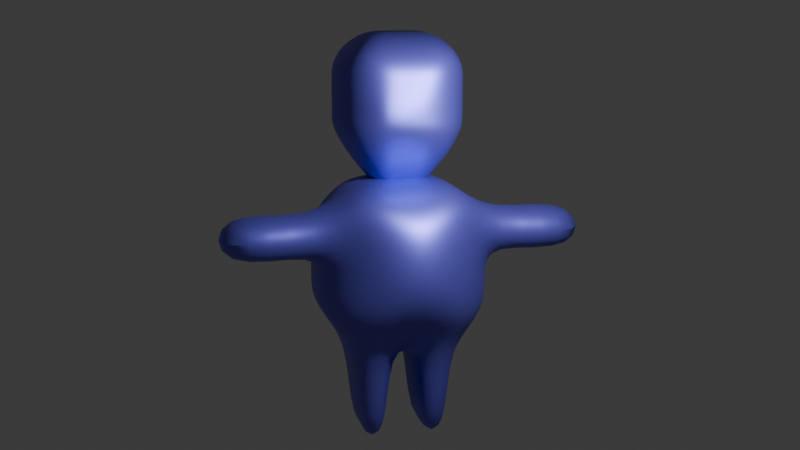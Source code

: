# Source: BONHOMME_BLEU.blend  (saved by Blender 5.1.29; exported with 4.5.12 LTS)
import bpy
from mathutils import Matrix  # noqa: F401  (used for matrix-valued properties, if any)

bpy.ops.wm.read_factory_settings(use_empty=True)
scene = bpy.context.scene
scene.name = 'Scene'

# ---- collections
col_collection = bpy.data.collections.new('Collection'); scene.collection.children.link(col_collection)

# ---- materials (node trees are filled in below, after node groups)
mat_material = bpy.data.materials.new('Material')
mat_material.alpha_threshold = 0.0
mat_material.use_backface_culling_lightprobe_volume = False
mat_material.roughness = 0.5
mat_material.line_color = (0.0, 0.0, 0.0, 1.0)

# ---- node groups
ng_smooth_by_angle = bpy.data.node_groups.new('Smooth by Angle', 'GeometryNodeTree')
_s = ng_smooth_by_angle.interface.new_socket(name='Mesh', in_out='OUTPUT', socket_type='NodeSocketGeometry')
_s = ng_smooth_by_angle.interface.new_socket(name='Mesh', in_out='INPUT', socket_type='NodeSocketGeometry')
_s = ng_smooth_by_angle.interface.new_socket(name='Angle', in_out='INPUT', socket_type='NodeSocketFloat')
_s.subtype = 'ANGLE'
_s.default_value = 0.5236
_s.min_value = 0.0
_s.max_value = 3.142
_s.description = 'Maximum face angle for smooth edges'
_s = ng_smooth_by_angle.interface.new_socket(name='Ignore Sharpness', in_out='INPUT', socket_type='NodeSocketBool')
_s.force_non_field = True
ng_smooth_by_angle.is_modifier = True
_N = ng_smooth_by_angle.nodes; _L = ng_smooth_by_angle.links
n0 = _N.new('GeometryNodeSetShadeSmooth'); n0.name = 'Set Shade Smooth'; n0.location = (120, -80)
n0.domain = 'EDGE'
n1 = _N.new('GeometryNodeSetShadeSmooth'); n1.name = 'Set Shade Smooth.001'; n1.location = (300, -80)
n2 = _N.new('NodeGroupOutput'); n2.name = 'Group Output'; n2.location = (480, -80)
n3 = _N.new('GeometryNodeInputMeshEdgeAngle'); n3.name = 'Edge Angle'; n3.location = (-440, -240)
n4 = _N.new('NodeGroupInput'); n4.name = 'Group Input'; n4.location = (-80, -80)
n5 = _N.new('GeometryNodeInputEdgeSmooth'); n5.name = 'Is Edge Smooth'; n5.location = (-260, -120)
n6 = _N.new('GeometryNodeInputShadeSmooth'); n6.name = 'Is Shade Smooth'; n6.location = (-440, -397)
n7 = _N.new('FunctionNodeCompare'); n7.name = 'Compare'; n7.location = (-260, -260)
n7.operation = 'LESS_EQUAL'
n7.inputs[6].default_value = (0.0, 0.0, 0.0, 0.0)
n7.inputs[7].default_value = (0.0, 0.0, 0.0, 0.0)
n8 = _N.new('FunctionNodeBooleanMath'); n8.name = 'Boolean Math.001'; n8.location = (-80, -260)
n9 = _N.new('NodeGroupInput'); n9.name = 'Group Input.001'; n9.location = (-440, -329)
n10 = _N.new('NodeGroupInput'); n10.name = 'Group Input.002'; n10.location = (-259, -189)
n11 = _N.new('FunctionNodeBooleanMath'); n11.name = 'Boolean Math'; n11.location = (-80, -149)
n11.operation = 'OR'
n12 = _N.new('FunctionNodeBooleanMath'); n12.name = 'Boolean Math.002'; n12.location = (-260, -380)
n12.operation = 'OR'
n13 = _N.new('NodeGroupInput'); n13.name = 'Group Input.003'; n13.location = (-440, -460)
_L.new(n3.outputs[0], n7.inputs[0])
_L.new(n1.outputs[0], n2.inputs[0])
_L.new(n9.outputs[1], n7.inputs[1])
_L.new(n7.outputs[0], n8.inputs[0])
_L.new(n4.outputs[0], n0.inputs[0])
_L.new(n0.outputs[0], n1.inputs[0])
_L.new(n8.outputs[0], n0.inputs[2])
_L.new(n10.outputs[2], n11.inputs[1])
_L.new(n5.outputs[0], n11.inputs[0])
_L.new(n11.outputs[0], n0.inputs[1])
_L.new(n13.outputs[2], n12.inputs[1])
_L.new(n6.outputs[0], n12.inputs[0])
_L.new(n12.outputs[0], n8.inputs[1])
n2.is_active_output = True

# ---- material node trees
mat_material.use_nodes = True; mat_material.node_tree.nodes.clear()
_N = mat_material.node_tree.nodes; _L = mat_material.node_tree.links
n0 = _N.new('ShaderNodeOutputMaterial'); n0.name = 'Material Output'; n0.location = (200, 100)
n1 = _N.new('ShaderNodeBsdfPrincipled'); n1.name = 'Principled BSDF'; n1.location = (-200, 100)
n1.inputs[0].default_value = (0.1697, 0.16, 0.8, 1.0)
n1.inputs[1].default_value = 0.7424
_L.new(n1.outputs[0], n0.inputs[0])
n0.is_active_output = True

# ---- world
world_world = bpy.data.worlds.new('World'); scene.world = world_world
world_world.use_nodes = True; world_world.node_tree.nodes.clear()
_N = world_world.node_tree.nodes; _L = world_world.node_tree.links
n0 = _N.new('ShaderNodeOutputWorld'); n0.name = 'World Output'; n0.location = (200, 100)
n1 = _N.new('ShaderNodeBackground'); n1.name = 'Background'; n1.location = (-200, 100)
n1.inputs[0].default_value = (0.05088, 0.05088, 0.05088, 1.0)
_L.new(n1.outputs[0], n0.inputs[0])
n0.is_active_output = True
world_world.color = (0.05088, 0.05088, 0.05088)
world_world.sun_shadow_jitter_overblur = 0.0

# ---- cameras
cam_camera = bpy.data.cameras.new('Camera')
cam_camera.clip_end = 100.0
cam_camera.ortho_scale = 7.314

# ---- lights
light_light = bpy.data.lights.new('Light', 'POINT')
light_light.energy = 1000.0
light_light.shadow_soft_size = 0.1

# ---- meshes
me_cube_001 = bpy.data.meshes.new('Cube.001')
me_cube_001.from_pydata([(0.5505, 1.0, 1.458), (0.5505, 0.5505, 1.908), (1.0, 0.5505, 1.458), (0.3406, 0.3406, -0.5566), (0.5505, 1.0, 0.3571), (1.0, 0.5505, 0.3571), (1.0, -0.5505, 1.458), (0.5505, -0.5505, 1.908), (0.5505, -1.0, 1.458), (1.0, -0.5505, 0.3571), (0.5505, -1.0, 0.3571), (0.3406, -0.3406, -0.5566), (-0.5505, 1.0, 1.458), (-1.0, 0.5505, 1.458), (-0.5505, 0.5505, 1.908), (-1.0, 0.5505, 0.3571), (-0.5505, 1.0, 0.3571), (-0.3406, 0.3406, -0.5566), (-1.0, -0.5505, 1.458), (-0.5505, -1.0, 1.458), (-0.5505, -0.5505, 1.908), (-0.3406, -0.3406, -0.5566), (-0.5505, -1.0, 0.3571), (-1.0, -0.5505, 0.3571), (-0.3406, 0.1135, -0.5566), (-0.3406, -0.1135, -0.5566), (-1.0, -0.1835, 0.3571), (-1.0, 0.1835, 0.3571), (0.5505, 0.1835, 1.908), (0.5505, -0.1835, 1.908), (1.0, -0.1835, 1.458), (1.0, 0.1835, 1.458), (-0.5505, -0.1835, 1.908), (-0.5505, 0.1835, 1.908), (-1.0, 0.1835, 1.458), (-1.0, -0.1835, 1.458), (0.3406, -0.1135, -0.5566), (0.3406, 0.1135, -0.5566), (1.0, 0.1835, 0.3571), (1.0, -0.1835, 0.3571), (1.0, 0.5505, 1.153), (1.0, 0.5505, 0.8775), (1.0, 0.5505, 0.6022), (0.5505, 1.0, 0.6022), (0.5505, 1.0, 0.8775), (0.5505, 1.0, 1.153), (-0.5505, -1.0, 0.6022), (-0.5505, -1.0, 0.8775), (-0.5505, -1.0, 1.153), (-1.0, -0.5505, 1.153), (-1.0, -0.5505, 0.8775), (-1.0, -0.5505, 0.6022), (0.5505, -1.0, 1.153), (0.5505, -1.0, 0.8775), (0.5505, -1.0, 0.6022), (1.0, -0.5505, 0.6022), (1.0, -0.5505, 0.8775), (1.0, -0.5505, 1.153), (-0.5505, 1.0, 1.153), (-0.5505, 1.0, 0.8775), (-0.5505, 1.0, 0.6022), (-1.0, 0.5505, 0.6022), (-1.0, 0.5505, 0.8775), (-1.0, 0.5505, 1.153), (-1.0, -0.1835, 1.153), (-1.0, -0.1835, 0.8775), (-1.0, -0.1835, 0.6022), (-1.0, 0.1835, 1.153), (-1.0, 0.1835, 0.8775), (-1.0, 0.1835, 0.6022), (1.0, 0.1835, 1.153), (1.067, -0.02355, 0.793), (1.067, -0.02355, 0.5177), (1.0, -0.1835, 1.153), (1.067, -0.3906, 0.793), (1.067, -0.3906, 0.5177)], [], [(0, 1, 2), (3, 4, 5), (6, 7, 8), (9, 10, 11), (12, 13, 14), (15, 16, 17), (18, 19, 20), (21, 22, 23), (25, 21, 23, 26), (3, 17, 16, 4), (42, 5, 4, 43), (48, 19, 18, 49), (54, 10, 9, 55), (60, 16, 15, 61), (7, 20, 19, 8), (29, 7, 6, 30), (21, 11, 10, 22), (33, 14, 13, 34), (14, 1, 0, 12), (37, 3, 5, 38), (58, 12, 0, 45), (73, 30, 6, 57), (29, 32, 20, 7), (25, 36, 11, 21), (52, 8, 19, 48), (67, 34, 13, 63), (49, 18, 35, 64), (64, 35, 34, 67), (17, 3, 37, 24), (24, 37, 36, 25), (1, 14, 33, 28), (28, 33, 32, 29), (40, 2, 31, 70), (70, 31, 30, 73), (11, 36, 39, 9), (36, 37, 38, 39), (20, 32, 35, 18), (32, 33, 34, 35), (1, 28, 31, 2), (28, 29, 30, 31), (17, 24, 27, 15), (24, 25, 26, 27), (38, 72, 75, 39), (72, 71, 74, 75), (71, 70, 73, 74), (5, 42, 72, 38), (42, 41, 71, 72), (41, 40, 70, 71), (26, 66, 69, 27), (66, 65, 68, 69), (65, 64, 67, 68), (23, 51, 66, 26), (51, 50, 65, 66), (50, 49, 64, 65), (27, 69, 61, 15), (69, 68, 62, 61), (68, 67, 63, 62), (10, 54, 46, 22), (54, 53, 47, 46), (53, 52, 48, 47), (39, 75, 55, 9), (75, 74, 56, 55), (74, 73, 57, 56), (16, 60, 43, 4), (60, 59, 44, 43), (59, 58, 45, 44), (12, 58, 63, 13), (58, 59, 62, 63), (59, 60, 61, 62), (8, 52, 57, 6), (52, 53, 56, 57), (53, 54, 55, 56), (22, 46, 51, 23), (46, 47, 50, 51), (47, 48, 49, 50), (2, 40, 45, 0), (40, 41, 44, 45), (41, 42, 43, 44)])
me_cube_001.polygons.foreach_set('use_smooth', [True] * 78)
_uv = me_cube_001.uv_layers.new(name='UVMap')
_uv.uv.foreach_set('vector', [0.5688, 0.4438, 0.6531, 0.5, 0.5688, 0.5421, 0.3188, 0.5562, 0.375, 0.4719, 0.4171, 0.5562, 0.5688, 0.7079, 0.6531, 0.75, 0.5688, 0.8062, 0.4171, 0.6938, 0.375, 0.7781, 0.3188, 0.6938, 0.5688, 0.2921, 0.5688, 0.1938, 0.625, 0.2313, 0.125, 0.5562, 0.1812, 0.5, 0.1812, 0.5562, 0.5688, 0.05618, 0.5688, 0.0, 0.625, 0.05618, 0.1812, 0.6938, 0.1812, 0.75, 0.125, 0.6938, 0.1812, 0.6479, 0.1812, 0.6938, 0.125, 0.6938, 0.125, 0.6479, 0.3188, 0.5562, 0.1812, 0.5562, 0.1812, 0.5, 0.375, 0.4719, 0.4509, 0.5531, 0.4171, 0.5562, 0.375, 0.4719, 0.4182, 0.4657, 0.5306, 0.0, 0.5688, 0.0, 0.5688, 0.05618, 0.5306, 0.05618, 0.4182, 0.7843, 0.375, 0.7781, 0.4171, 0.6938, 0.4509, 0.6969, 0.4618, 0.3031, 0.4312, 0.3062, 0.4312, 0.1938, 0.4618, 0.1938, 0.6531, 0.75, 0.625, 0.9438, 0.5688, 0.9438, 0.5688, 0.8062, 0.6531, 0.6667, 0.6531, 0.75, 0.5688, 0.7079, 0.5688, 0.6526, 0.1812, 0.6938, 0.3188, 0.6938, 0.375, 0.7781, 0.1812, 0.75, 0.625, 0.1729, 0.625, 0.2313, 0.5688, 0.1938, 0.5688, 0.1479, 0.625, 0.2313, 0.6531, 0.5, 0.5688, 0.4438, 0.5688, 0.2921, 0.3188, 0.6021, 0.3188, 0.5562, 0.4171, 0.5562, 0.4171, 0.6021, 0.5306, 0.296, 0.5688, 0.2921, 0.5688, 0.4438, 0.5151, 0.4516, 0.5268, 0.6513, 0.5688, 0.6526, 0.5688, 0.7079, 0.5268, 0.704, 0.6531, 0.6667, 0.8188, 0.6479, 0.8188, 0.6938, 0.6531, 0.75, 0.1812, 0.6479, 0.3188, 0.6479, 0.3188, 0.6938, 0.1812, 0.6938, 0.5151, 0.7984, 0.5688, 0.8062, 0.5688, 0.9438, 0.5306, 0.9438, 0.5306, 0.1479, 0.5688, 0.1479, 0.5688, 0.1938, 0.5306, 0.1938, 0.5306, 0.05618, 0.5688, 0.05618, 0.5688, 0.1021, 0.5306, 0.1021, 0.5306, 0.1021, 0.5688, 0.1021, 0.5688, 0.1479, 0.5306, 0.1479, 0.1812, 0.5562, 0.3188, 0.5562, 0.3188, 0.6021, 0.1812, 0.6021, 0.1812, 0.6021, 0.3188, 0.6021, 0.3188, 0.6479, 0.1812, 0.6479, 0.6531, 0.5, 0.8188, 0.5562, 0.8188, 0.6021, 0.6531, 0.5833, 0.6531, 0.5833, 0.8188, 0.6021, 0.8188, 0.6479, 0.6531, 0.6667, 0.5268, 0.546, 0.5688, 0.5421, 0.5688, 0.5974, 0.5268, 0.5987, 0.5268, 0.5987, 0.5688, 0.5974, 0.5688, 0.6526, 0.5268, 0.6513, 0.3188, 0.6938, 0.3188, 0.6479, 0.4171, 0.6479, 0.4171, 0.6938, 0.3188, 0.6479, 0.3188, 0.6021, 0.4171, 0.6021, 0.4171, 0.6479, 0.625, 0.05618, 0.625, 0.1145, 0.5688, 0.1021, 0.5688, 0.05618, 0.625, 0.1145, 0.625, 0.1729, 0.5688, 0.1479, 0.5688, 0.1021, 0.6531, 0.5, 0.6531, 0.5833, 0.5688, 0.5974, 0.5688, 0.5421, 0.6531, 0.5833, 0.6531, 0.6667, 0.5688, 0.6526, 0.5688, 0.5974, 0.1812, 0.5562, 0.1812, 0.6021, 0.125, 0.6021, 0.125, 0.5562, 0.1812, 0.6021, 0.1812, 0.6479, 0.125, 0.6479, 0.125, 0.6021, 0.4171, 0.6021, 0.4509, 0.601, 0.4509, 0.649, 0.4171, 0.6479, 0.4509, 0.601, 0.4888, 0.5998, 0.4888, 0.6502, 0.4509, 0.649, 0.4888, 0.5998, 0.5268, 0.5987, 0.5268, 0.6513, 0.4888, 0.6502, 0.4171, 0.5562, 0.4509, 0.5531, 0.4509, 0.601, 0.4171, 0.6021, 0.4509, 0.5531, 0.4888, 0.5495, 0.4888, 0.5998, 0.4509, 0.601, 0.4888, 0.5495, 0.5268, 0.546, 0.5268, 0.5987, 0.4888, 0.5998, 0.4312, 0.1021, 0.4618, 0.1021, 0.4618, 0.1479, 0.4312, 0.1479, 0.4618, 0.1021, 0.4962, 0.1021, 0.4962, 0.1479, 0.4618, 0.1479, 0.4962, 0.1021, 0.5306, 0.1021, 0.5306, 0.1479, 0.4962, 0.1479, 0.4312, 0.05618, 0.4618, 0.05618, 0.4618, 0.1021, 0.4312, 0.1021, 0.4618, 0.05618, 0.4962, 0.05618, 0.4962, 0.1021, 0.4618, 0.1021, 0.4962, 0.05618, 0.5306, 0.05618, 0.5306, 0.1021, 0.4962, 0.1021, 0.4312, 0.1479, 0.4618, 0.1479, 0.4618, 0.1938, 0.4312, 0.1938, 0.4618, 0.1479, 0.4962, 0.1479, 0.4962, 0.1938, 0.4618, 0.1938, 0.4962, 0.1479, 0.5306, 0.1479, 0.5306, 0.1938, 0.4962, 0.1938, 0.375, 0.7781, 0.4182, 0.7843, 0.4618, 0.9438, 0.4312, 0.9438, 0.4182, 0.7843, 0.4666, 0.7914, 0.4962, 0.9438, 0.4618, 0.9438, 0.4666, 0.7914, 0.5151, 0.7984, 0.5306, 0.9438, 0.4962, 0.9438, 0.4171, 0.6479, 0.4509, 0.649, 0.4509, 0.6969, 0.4171, 0.6938, 0.4509, 0.649, 0.4888, 0.6502, 0.4888, 0.7005, 0.4509, 0.6969, 0.4888, 0.6502, 0.5268, 0.6513, 0.5268, 0.704, 0.4888, 0.7005, 0.4312, 0.3062, 0.4618, 0.3031, 0.4182, 0.4657, 0.375, 0.4719, 0.4618, 0.3031, 0.4962, 0.2995, 0.4666, 0.4586, 0.4182, 0.4657, 0.4962, 0.2995, 0.5306, 0.296, 0.5151, 0.4516, 0.4666, 0.4586, 0.5688, 0.2921, 0.5306, 0.296, 0.5306, 0.1938, 0.5688, 0.1938, 0.5306, 0.296, 0.4962, 0.2995, 0.4962, 0.1938, 0.5306, 0.1938, 0.4962, 0.2995, 0.4618, 0.3031, 0.4618, 0.1938, 0.4962, 0.1938, 0.5688, 0.8062, 0.5151, 0.7984, 0.5268, 0.704, 0.5688, 0.7079, 0.5151, 0.7984, 0.4666, 0.7914, 0.4888, 0.7005, 0.5268, 0.704, 0.4666, 0.7914, 0.4182, 0.7843, 0.4509, 0.6969, 0.4888, 0.7005, 0.4312, 0.0, 0.4618, 0.0, 0.4618, 0.05618, 0.4312, 0.05618, 0.4618, 0.0, 0.4962, 0.0, 0.4962, 0.05618, 0.4618, 0.05618, 0.4962, 0.0, 0.5306, 0.0, 0.5306, 0.05618, 0.4962, 0.05618, 0.5688, 0.5421, 0.5268, 0.546, 0.5151, 0.4516, 0.5688, 0.4438, 0.5268, 0.546, 0.4888, 0.5495, 0.4666, 0.4586, 0.5151, 0.4516, 0.4888, 0.5495, 0.4509, 0.5531, 0.4182, 0.4657, 0.4666, 0.4586])
me_cube_001.materials.append(mat_material)
me_cube_001.use_mirror_vertex_groups = False
me_cube_001.update()
me_cube_002 = bpy.data.meshes.new('Cube.002')
me_cube_002.from_pydata([(0.5505, 1.0, 0.5505), (0.5505, 0.5505, 1.0), (1.0, 0.5505, 0.7855), (0.5505, 0.5505, -1.0), (0.5505, 1.0, -0.5505), (1.0, 0.5505, -0.5505), (1.0, -0.5505, 0.7855), (0.5505, -0.5505, 1.0), (0.5505, -1.0, 0.5505), (1.0, -0.5505, -0.5505), (0.5505, -1.0, -0.5505), (0.5505, -0.5505, -1.0), (-0.4346, 1.0, 0.5505), (-0.6367, 0.5505, 0.5505), (-0.4346, 0.5505, 1.0), (-1.0, 0.5505, -0.5505), (-0.5505, 1.0, -0.5505), (-0.5505, 0.5505, -1.0), (-0.6367, -0.5505, 0.5505), (-0.4346, -1.0, 0.5505), (-0.4346, -0.5505, 1.0), (-0.5505, -0.5505, -1.0), (-0.5505, -1.0, -0.5505), (-1.0, -0.5505, -0.5505), (-0.5505, 0.1835, -1.0), (-0.5505, -0.1835, -1.0), (-1.0, -0.1835, -0.5505), (-1.0, 0.1835, -0.5505), (0.5505, 0.1835, 1.0), (0.5505, -0.1835, 1.0), (1.0, -0.1835, 0.7855), (1.0, 0.1835, 0.7855), (-0.4346, -0.1835, 1.0), (-0.4346, 0.1835, 1.0), (-0.6367, 0.1835, 0.5505), (-0.6367, -0.1835, 0.5505), (0.5505, -0.1835, -1.0), (0.5505, 0.1835, -1.0), (1.0, 0.1835, -0.5505), (1.0, -0.1835, -0.5505), (-0.5505, -0.1835, -2.154), (-0.5505, -0.5505, -2.154), (0.5505, 0.5505, -2.154), (-0.5505, 0.5505, -2.154), (0.5505, -0.5505, -2.154), (0.5505, 0.1835, -2.154), (-0.5505, 0.1835, -2.154), (0.5505, -0.1835, -2.154), (1.0, 0.5505, 0.4293), (1.0, 0.5505, -0.1728), (0.5505, 1.0, -0.1728), (0.5505, 1.0, 0.1943), (-0.5505, -1.0, -0.1728), (-0.4346, -1.0, 0.1943), (-0.6367, -0.5505, 0.1943), (-1.0, -0.5505, -0.1728), (0.5505, -1.0, 0.1943), (0.5505, -1.0, -0.1728), (1.0, -0.5505, -0.1728), (1.0, -0.5505, 0.4293), (-0.4346, 1.0, 0.1943), (-0.5505, 1.0, -0.1728), (-1.0, 0.5505, -0.1728), (-0.6367, 0.5505, 0.1943), (-0.6367, -0.1835, 0.1943), (-1.0, -0.1835, -0.1728), (-0.6367, 0.1835, 0.1943), (-1.0, 0.1835, -0.1728), (1.218, 0.1835, 0.4293), (1.218, 0.1835, -0.1728), (1.218, -0.1835, 0.4293), (1.218, -0.1835, -0.1728), (0.03508, 0.5505, -1.0), (0.03508, 1.0, -0.5505), (0.03508, -0.5505, 1.0), (0.03508, -1.0, 0.5505), (0.03508, -0.5505, -1.0), (0.03508, -1.0, -0.5505), (0.03508, 0.5505, 1.0), (0.03508, 1.0, 0.5505), (0.03508, 0.1835, -1.0), (0.03508, -0.1835, -1.0), (0.03508, 0.1835, 1.0), (0.03508, -0.1835, 1.0), (0.03508, 0.5505, -2.154), (0.03508, -0.5505, -2.154), (0.03508, 0.1835, -2.154), (0.03508, -0.1835, -2.154), (0.03508, -1.0, -0.1728), (0.03508, -1.0, 0.1943), (0.03508, 1.0, -0.1728), (0.03508, 1.0, 0.1943), (0.8645, 2.218, -0.02275), (0.8645, 2.218, 0.7675), (-0.2789, -2.218, 0.7675), (0.8645, -2.218, 0.7675), (0.8645, -2.218, -0.02275), (-0.2789, 2.218, -0.02275), (-0.2789, 2.218, 0.7675), (-0.2789, -2.218, -0.02275)], [], [(0, 1, 2), (3, 4, 5), (6, 7, 8), (9, 10, 11), (12, 13, 14), (15, 16, 17), (18, 19, 20), (21, 22, 23), (25, 21, 23, 26), (72, 17, 16, 73), (49, 5, 4, 50), (53, 19, 18, 54), (57, 10, 9, 58), (61, 16, 15, 62), (74, 20, 19, 75), (29, 7, 6, 30), (76, 11, 10, 77), (33, 14, 13, 34), (78, 1, 0, 79), (37, 3, 5, 38), (8, 75, 94, 95), (70, 30, 6, 59), (83, 32, 20, 74), (72, 3, 42, 84), (89, 75, 19, 53), (66, 34, 13, 63), (54, 18, 35, 64), (64, 35, 34, 66), (24, 17, 43, 46), (80, 37, 36, 81), (78, 14, 33, 82), (82, 33, 32, 83), (48, 2, 31, 68), (68, 31, 30, 70), (11, 36, 39, 9), (36, 37, 38, 39), (20, 32, 35, 18), (32, 33, 34, 35), (1, 28, 31, 2), (28, 29, 30, 31), (17, 24, 27, 15), (24, 25, 26, 27), (87, 47, 44, 85), (84, 42, 45, 86), (21, 25, 40, 41), (3, 37, 45, 42), (80, 24, 46, 86), (76, 21, 41, 85), (36, 11, 44, 47), (81, 36, 47, 87), (38, 69, 71, 39), (69, 68, 70, 71), (5, 49, 69, 38), (49, 48, 68, 69), (26, 65, 67, 27), (65, 64, 66, 67), (23, 55, 65, 26), (55, 54, 64, 65), (27, 67, 62, 15), (67, 66, 63, 62), (77, 88, 52, 22), (88, 89, 53, 52), (39, 71, 58, 9), (71, 70, 59, 58), (73, 90, 50, 4), (90, 91, 51, 50), (12, 60, 63, 13), (60, 61, 62, 63), (8, 56, 59, 6), (56, 57, 58, 59), (22, 52, 55, 23), (52, 53, 54, 55), (2, 48, 51, 0), (48, 49, 50, 51), (61, 60, 91, 90), (16, 61, 90, 73), (57, 56, 89, 88), (10, 57, 88, 77), (25, 81, 87, 40), (11, 76, 85, 44), (37, 80, 86, 45), (43, 84, 86, 46), (40, 87, 85, 41), (28, 82, 83, 29), (1, 78, 82, 28), (24, 80, 81, 25), (79, 0, 93, 98), (17, 72, 84, 43), (29, 83, 74, 7), (60, 12, 79, 91), (14, 78, 79, 12), (21, 76, 77, 22), (7, 74, 75, 8), (3, 72, 73, 4), (97, 98, 93, 92), (96, 95, 94, 99), (75, 89, 99, 94), (89, 56, 96, 99), (0, 51, 92, 93), (56, 8, 95, 96), (91, 79, 98, 97), (51, 91, 97, 92)])
me_cube_002.polygons.foreach_set('use_smooth', [True] * 102)
_uv = me_cube_002.uv_layers.new(name='UVMap')
_uv.uv.foreach_set('vector', [0.5688, 0.4438, 0.6531, 0.5, 0.5688, 0.5421, 0.3188, 0.5562, 0.375, 0.4719, 0.4171, 0.5562, 0.5688, 0.7079, 0.6531, 0.75, 0.5688, 0.8062, 0.4171, 0.6938, 0.375, 0.7781, 0.3188, 0.6938, 0.5688, 0.2921, 0.5688, 0.1938, 0.625, 0.2313, 0.125, 0.5562, 0.1812, 0.5, 0.1812, 0.5562, 0.5688, 0.05618, 0.5688, 0.0, 0.625, 0.05618, 0.1812, 0.6938, 0.1812, 0.75, 0.125, 0.6938, 0.1812, 0.6479, 0.1812, 0.6938, 0.125, 0.6938, 0.125, 0.6479, 0.2544, 0.5562, 0.1812, 0.5562, 0.1812, 0.5, 0.2843, 0.4851, 0.4692, 0.5514, 0.4171, 0.5562, 0.375, 0.4719, 0.4415, 0.4623, 0.5243, 0.0, 0.5688, 0.0, 0.5688, 0.05618, 0.5243, 0.05618, 0.4415, 0.7877, 0.375, 0.7781, 0.4171, 0.6938, 0.4692, 0.6986, 0.4784, 0.3014, 0.4312, 0.3062, 0.4312, 0.1938, 0.4784, 0.1938, 0.6399, 0.8407, 0.625, 0.9438, 0.5688, 0.9438, 0.5688, 0.8706, 0.6531, 0.6667, 0.6531, 0.75, 0.5688, 0.7079, 0.5688, 0.6526, 0.2544, 0.6938, 0.3188, 0.6938, 0.375, 0.7781, 0.2843, 0.7649, 0.625, 0.1729, 0.625, 0.2313, 0.5688, 0.1938, 0.5688, 0.1479, 0.6399, 0.3742, 0.6531, 0.5, 0.5688, 0.4438, 0.5688, 0.3728, 0.3188, 0.6021, 0.3188, 0.5562, 0.4171, 0.5562, 0.4171, 0.6021, 0.5688, 0.8062, 0.5688, 0.8706, 0.5688, 0.8706, 0.5688, 0.8062, 0.5197, 0.6511, 0.5688, 0.6526, 0.5688, 0.7079, 0.5197, 0.7033, 0.7307, 0.6579, 0.8188, 0.6479, 0.8188, 0.6938, 0.7307, 0.7237, 0.2544, 0.5562, 0.3188, 0.5562, 0.3188, 0.5562, 0.2544, 0.5562, 0.5146, 0.8658, 0.5688, 0.8706, 0.5688, 0.9438, 0.5243, 0.9438, 0.5243, 0.1479, 0.5688, 0.1479, 0.5688, 0.1938, 0.5243, 0.1938, 0.5243, 0.05618, 0.5688, 0.05618, 0.5688, 0.1021, 0.5243, 0.1021, 0.5243, 0.1021, 0.5688, 0.1021, 0.5688, 0.1479, 0.5243, 0.1479, 0.1812, 0.6021, 0.1812, 0.5562, 0.1812, 0.5562, 0.1812, 0.6021, 0.2544, 0.6021, 0.3188, 0.6021, 0.3188, 0.6479, 0.2544, 0.6479, 0.7307, 0.5263, 0.8188, 0.5562, 0.8188, 0.6021, 0.7307, 0.5921, 0.7307, 0.5921, 0.8188, 0.6021, 0.8188, 0.6479, 0.7307, 0.6579, 0.5197, 0.5467, 0.5688, 0.5421, 0.5688, 0.5974, 0.5197, 0.5989, 0.5197, 0.5989, 0.5688, 0.5974, 0.5688, 0.6526, 0.5197, 0.6511, 0.3188, 0.6938, 0.3188, 0.6479, 0.4171, 0.6479, 0.4171, 0.6938, 0.3188, 0.6479, 0.3188, 0.6021, 0.4171, 0.6021, 0.4171, 0.6479, 0.625, 0.05618, 0.625, 0.1145, 0.5688, 0.1021, 0.5688, 0.05618, 0.625, 0.1145, 0.625, 0.1729, 0.5688, 0.1479, 0.5688, 0.1021, 0.6531, 0.5, 0.6531, 0.5833, 0.5688, 0.5974, 0.5688, 0.5421, 0.6531, 0.5833, 0.6531, 0.6667, 0.5688, 0.6526, 0.5688, 0.5974, 0.1812, 0.5562, 0.1812, 0.6021, 0.125, 0.6021, 0.125, 0.5562, 0.1812, 0.6021, 0.1812, 0.6479, 0.125, 0.6479, 0.125, 0.6021, 0.2544, 0.6479, 0.3188, 0.6479, 0.3188, 0.6938, 0.2544, 0.6938, 0.2544, 0.5562, 0.3188, 0.5562, 0.3188, 0.6021, 0.2544, 0.6021, 0.1812, 0.6938, 0.1812, 0.6479, 0.1812, 0.6479, 0.1812, 0.6938, 0.3188, 0.5562, 0.3188, 0.6021, 0.3188, 0.6021, 0.3188, 0.5562, 0.2544, 0.6021, 0.1812, 0.6021, 0.1812, 0.6021, 0.2544, 0.6021, 0.2544, 0.6938, 0.1812, 0.6938, 0.1812, 0.6938, 0.2544, 0.6938, 0.3188, 0.6479, 0.3188, 0.6938, 0.3188, 0.6938, 0.3188, 0.6479, 0.2544, 0.6479, 0.3188, 0.6479, 0.3188, 0.6479, 0.2544, 0.6479, 0.4171, 0.6021, 0.4692, 0.6005, 0.4692, 0.6495, 0.4171, 0.6479, 0.4692, 0.6005, 0.5197, 0.5989, 0.5197, 0.6511, 0.4692, 0.6495, 0.4171, 0.5562, 0.4692, 0.5514, 0.4692, 0.6005, 0.4171, 0.6021, 0.4692, 0.5514, 0.5197, 0.5467, 0.5197, 0.5989, 0.4692, 0.6005, 0.4312, 0.1021, 0.4784, 0.1021, 0.4784, 0.1479, 0.4312, 0.1479, 0.4784, 0.1021, 0.5243, 0.1021, 0.5243, 0.1479, 0.4784, 0.1479, 0.4312, 0.05618, 0.4784, 0.05618, 0.4784, 0.1021, 0.4312, 0.1021, 0.4784, 0.05618, 0.5243, 0.05618, 0.5243, 0.1021, 0.4784, 0.1021, 0.4312, 0.1479, 0.4784, 0.1479, 0.4784, 0.1938, 0.4312, 0.1938, 0.4784, 0.1479, 0.5243, 0.1479, 0.5243, 0.1938, 0.4784, 0.1938, 0.4013, 0.8557, 0.4588, 0.8608, 0.4784, 0.9438, 0.4312, 0.9438, 0.4588, 0.8608, 0.5146, 0.8658, 0.5243, 0.9438, 0.4784, 0.9438, 0.4171, 0.6479, 0.4692, 0.6495, 0.4692, 0.6986, 0.4171, 0.6938, 0.4692, 0.6495, 0.5197, 0.6511, 0.5197, 0.7033, 0.4692, 0.6986, 0.4013, 0.3943, 0.4588, 0.3869, 0.4415, 0.4623, 0.375, 0.4719, 0.4588, 0.3869, 0.5146, 0.3798, 0.5061, 0.4529, 0.4415, 0.4623, 0.5688, 0.2921, 0.5243, 0.2967, 0.5243, 0.1938, 0.5688, 0.1938, 0.5243, 0.2967, 0.4784, 0.3014, 0.4784, 0.1938, 0.5243, 0.1938, 0.5688, 0.8062, 0.5061, 0.7971, 0.5197, 0.7033, 0.5688, 0.7079, 0.5061, 0.7971, 0.4415, 0.7877, 0.4692, 0.6986, 0.5197, 0.7033, 0.4312, 0.0, 0.4784, 0.0, 0.4784, 0.05618, 0.4312, 0.05618, 0.4784, 0.0, 0.5243, 0.0, 0.5243, 0.05618, 0.4784, 0.05618, 0.5688, 0.5421, 0.5197, 0.5467, 0.5061, 0.4529, 0.5688, 0.4438, 0.5197, 0.5467, 0.4692, 0.5514, 0.4415, 0.4623, 0.5061, 0.4529, 0.4784, 0.3014, 0.5243, 0.2967, 0.5146, 0.3798, 0.4588, 0.3869, 0.4312, 0.3062, 0.4784, 0.3014, 0.4588, 0.3869, 0.4013, 0.3943, 0.4415, 0.7877, 0.5061, 0.7971, 0.5146, 0.8658, 0.4588, 0.8608, 0.375, 0.7781, 0.4415, 0.7877, 0.4588, 0.8608, 0.4013, 0.8557, 0.1812, 0.6479, 0.2544, 0.6479, 0.2544, 0.6479, 0.1812, 0.6479, 0.3188, 0.6938, 0.2544, 0.6938, 0.2544, 0.6938, 0.3188, 0.6938, 0.3188, 0.6021, 0.2544, 0.6021, 0.2544, 0.6021, 0.3188, 0.6021, 0.1812, 0.5562, 0.2544, 0.5562, 0.2544, 0.6021, 0.1812, 0.6021, 0.1812, 0.6479, 0.2544, 0.6479, 0.2544, 0.6938, 0.1812, 0.6938, 0.6531, 0.5833, 0.7307, 0.5921, 0.7307, 0.6579, 0.6531, 0.6667, 0.6531, 0.5, 0.7307, 0.5263, 0.7307, 0.5921, 0.6531, 0.5833, 0.1812, 0.6021, 0.2544, 0.6021, 0.2544, 0.6479, 0.1812, 0.6479, 0.5688, 0.3728, 0.5688, 0.4438, 0.5688, 0.4438, 0.5688, 0.3728, 0.1812, 0.5562, 0.2544, 0.5562, 0.2544, 0.5562, 0.1812, 0.5562, 0.6531, 0.6667, 0.7307, 0.6579, 0.7307, 0.7237, 0.6531, 0.75, 0.5243, 0.2967, 0.5688, 0.2921, 0.5688, 0.3728, 0.5146, 0.3798, 0.625, 0.2313, 0.6399, 0.3742, 0.5688, 0.3728, 0.5688, 0.2921, 0.1812, 0.6938, 0.2544, 0.6938, 0.2843, 0.7649, 0.1812, 0.75, 0.6531, 0.75, 0.6399, 0.8407, 0.5688, 0.8706, 0.5688, 0.8062, 0.3188, 0.5562, 0.2544, 0.5562, 0.2843, 0.4851, 0.375, 0.4719, 0.5146, 0.3798, 0.5688, 0.3728, 0.5688, 0.4438, 0.5061, 0.4529, 0.5061, 0.7971, 0.5688, 0.8062, 0.5688, 0.8706, 0.5146, 0.8658, 0.5688, 0.8706, 0.5146, 0.8658, 0.5146, 0.8658, 0.5688, 0.8706, 0.5146, 0.8658, 0.5061, 0.7971, 0.5061, 0.7971, 0.5146, 0.8658, 0.5688, 0.4438, 0.5061, 0.4529, 0.5061, 0.4529, 0.5688, 0.4438, 0.5061, 0.7971, 0.5688, 0.8062, 0.5688, 0.8062, 0.5061, 0.7971, 0.5146, 0.3798, 0.5688, 0.3728, 0.5688, 0.3728, 0.5146, 0.3798, 0.5061, 0.4529, 0.5146, 0.3798, 0.5146, 0.3798, 0.5061, 0.4529])
me_cube_002.materials.append(mat_material)
me_cube_002.use_mirror_vertex_groups = False
me_cube_002.update()

# ---- objects
ob_light = bpy.data.objects.new('Light', light_light)
ob_camera = bpy.data.objects.new('Camera', cam_camera)
ob_cube_001 = bpy.data.objects.new('Cube.001', me_cube_001)
ob_cube_002 = bpy.data.objects.new('Cube.002', me_cube_002)

# ---- transforms, parenting, visibility, modifiers, constraints
ob_light.location = (4.076, 1.005, 5.904)
ob_light.rotation_euler = (0.6503, 0.05522, 1.866)
ob_light.lock_rotations_4d = False
ob_light.empty_display_type = 'ARROWS'
ob_light.color = (0.0, 0.0, 0.0, 0.0)
ob_light.lineart.crease_threshold = 0.0
ob_camera.location = (16.63, -4.115, 6.543)
ob_camera.rotation_euler = (1.382, 1.91e-07, 1.325)
ob_camera.lock_rotations_4d = False
ob_camera.empty_display_type = 'ARROWS'
ob_camera.color = (0.0, 0.0, 0.0, 0.0)
ob_camera.display_type = 'WIRE'
ob_camera.lineart.crease_threshold = 0.0
ob_cube_001.location = (0.0, 0.0, 4.39)
ob_cube_001.lock_rotations_4d = False
ob_cube_001.empty_display_type = 'ARROWS'
ob_cube_001.lineart.crease_threshold = 0.0
_m = ob_cube_001.modifiers.new('Subdivision', 'SUBSURF')
_m.levels = 2
_m = ob_cube_001.modifiers.new('Smooth by Angle', 'NODES')
_m.node_group = ng_smooth_by_angle
_m.use_pin_to_last = True
_m.show_group_selector = False
ob_cube_002.location = (0.0, 0.0, 2.74)
ob_cube_002.scale = (1.324, 1.324, 1.324)
ob_cube_002.lock_rotations_4d = False
ob_cube_002.empty_display_type = 'ARROWS'
ob_cube_002.lineart.crease_threshold = 0.0
_m = ob_cube_002.modifiers.new('Subdivision', 'SUBSURF')
_m.levels = 2
_m = ob_cube_002.modifiers.new('Smooth by Angle', 'NODES')
_m.node_group = ng_smooth_by_angle
_m.use_pin_to_last = True
_m.show_group_selector = False

# ---- collection membership
col_collection.objects.link(ob_light)
col_collection.objects.link(ob_camera)
col_collection.objects.link(ob_cube_001)
col_collection.objects.link(ob_cube_002)

# ---- scene / render settings (as saved in the file)
scene.camera = ob_camera
scene.frame_start = 1; scene.frame_end = 250; scene.frame_set(1)
scene.render.engine = 'BLENDER_EEVEE_NEXT'
scene.render.bake_bias = 0.0
scene.render.bake_samples = 0
scene.cycles.sampling_pattern = 'TABULATED_SOBOL'
scene.eevee.use_volume_custom_range = False
bpy.context.view_layer.update()
